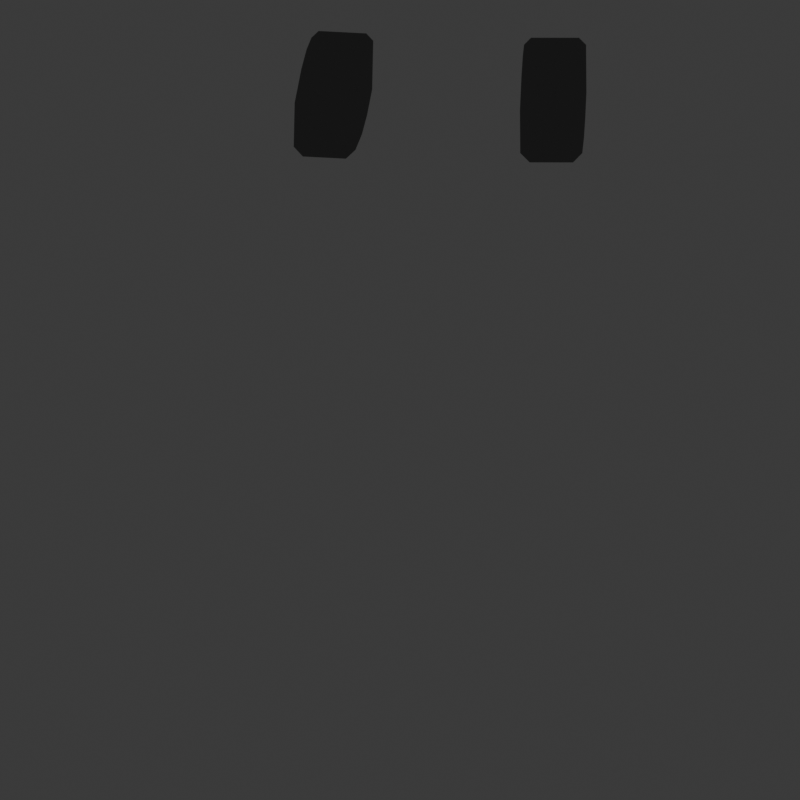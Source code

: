 # Source: slime.blend  (saved by Blender 4.2.66; exported with 4.5.12 LTS)
import bpy
from mathutils import Matrix  # noqa: F401  (used for matrix-valued properties, if any)

bpy.ops.wm.read_factory_settings(use_empty=True)
scene = bpy.context.scene
scene.name = 'Scene.002'

# ---- collections
col_test1 = bpy.data.collections.new('test1'); scene.collection.children.link(col_test1)
col_test2 = bpy.data.collections.new('test2'); scene.collection.children.link(col_test2)

# ---- images (referenced by path relative to the original .blend; pixels are not part of the script)
import os
ASSET_DIR = os.environ.get("B2B_ASSET_DIR", "")  # directory of the original .blend (textures are referenced by path, not embedded)
HERE = os.path.dirname(os.path.abspath(__file__))  # packed textures are extracted next to this script under _unpacked/

def load_image(name, relpath, width, height, colorspace="sRGB"):
    """Load a texture the original file referenced (path relative to the .blend, or extracted next to this script)."""
    p = next((c for c in (os.path.join(HERE, relpath), os.path.join(ASSET_DIR, relpath)) if relpath and os.path.exists(c)), "")
    if p:
        img = bpy.data.images.load(p, check_existing=True)
        img.name = name
    else:  # same state as the original file: an image datablock whose file is absent (Cycles renders it pink)
        img = bpy.data.images.new(name, width, height)
        img.source = "FILE"
        img.filepath = "//" + (relpath or name)
    img.colorspace_settings.name = colorspace
    return img
img_bayer_matrix_001 = load_image('Bayer Matrix.001', 'bayerMatrix.png', 1024, 1024, 'sRGB')
img_bayer_matrix = load_image('Bayer Matrix', 'bayerMatrix.png', 1024, 1024, 'sRGB')

# ---- materials (node trees are filled in below, after node groups)
mat_skin_highlights_001 = bpy.data.materials.new('Skin Highlights.001')
mat_skin_highlights_001.surface_render_method = 'BLENDED'
mat_skin_highlights_001.blend_method = 'BLEND'
mat_cloth = bpy.data.materials.new('Cloth')
mat_cloth.pass_index = 1

# ---- material node trees
mat_skin_highlights_001.use_nodes = True; mat_skin_highlights_001.node_tree.nodes.clear()
_N = mat_skin_highlights_001.node_tree.nodes; _L = mat_skin_highlights_001.node_tree.links
n0 = _N.new('ShaderNodeOutputMaterial'); n0.name = 'Material Output'; n0.location = (618, 379)
n1 = _N.new('ShaderNodeValToRGB'); n1.name = 'Color Ramp'; n1.location = (-202, 299)
n1.color_ramp.interpolation = 'CONSTANT'
while len(n1.color_ramp.elements) > 1: n1.color_ramp.elements.remove(n1.color_ramp.elements[-1])
n1.color_ramp.elements[0].position = 0.0; n1.color_ramp.elements[0].color = (0.05781, 0.05781, 0.05781, 0.7)
_e = n1.color_ramp.elements.new(0.3534); _e.color = (0.1529, 0.1529, 0.1529, 0.7)
_e = n1.color_ramp.elements.new(0.7545); _e.color = (0.402, 0.402, 0.402, 0.7)
n2 = _N.new('ShaderNodeMixRGB'); n2.name = 'Mix (Legacy)'; n2.location = (-500, 138)
n2.blend_type = 'SOFT_LIGHT'
n2.inputs[0].default_value = 0.2
n3 = _N.new('ShaderNodeShaderToRGB'); n3.name = 'Shader to RGB'; n3.location = (-750, 250)
n4 = _N.new('ShaderNodeBsdfPrincipled'); n4.name = 'Principled BSDF'; n4.location = (-1100, 500)
n5 = _N.new('ShaderNodeTexImage'); n5.name = 'Image Texture'; n5.location = (-850, -250)
n5.image = img_bayer_matrix_001
n5.interpolation = 'Closest'
n6 = _N.new('ShaderNodeMapping'); n6.name = 'Mapping'; n6.location = (-1050, -250)
n7 = _N.new('ShaderNodeCombineXYZ'); n7.name = 'Combine XYZ'; n7.location = (-1250, -305)
n8 = _N.new('ShaderNodeMath'); n8.name = 'Math'; n8.location = (-1450, -270)
n8.operation = 'MULTIPLY'
n9 = _N.new('ShaderNodeMath'); n9.name = 'Math.001'; n9.location = (-1450, -450)
n9.operation = 'MULTIPLY'
n10 = _N.new('ShaderNodeMath'); n10.name = 'Math.002'; n10.location = (-1700, -150)
n10.operation = 'DIVIDE'
n10.inputs[1].default_value = 2.0
n11 = _N.new('ShaderNodeMath'); n11.name = 'Math.003'; n11.location = (-1700, -600)
n11.operation = 'DIVIDE'
n11.inputs[1].default_value = 2.0
n12 = _N.new('ShaderNodeValue'); n12.name = 'Value'; n12.location = (-1900, -150)
n12.label = 'ResolutionX'
n12.outputs[0].default_value = 48.0
n13 = _N.new('ShaderNodeValue'); n13.name = 'Value.001'; n13.location = (-1900, -600)
n13.label = 'ResolutionY'
n13.outputs[0].default_value = 48.0
n14 = _N.new('ShaderNodeSeparateXYZ'); n14.name = 'Separate XYZ'; n14.location = (-2200, -350)
n15 = _N.new('ShaderNodeTexCoord'); n15.name = 'Texture Coordinate'; n15.location = (-2400, -350)
n16 = _N.new('ShaderNodeEmission'); n16.name = 'Emission'; n16.location = (98, 386)
n17 = _N.new('ShaderNodeMixShader'); n17.name = 'Mix Shader'; n17.location = (387, 280)
n18 = _N.new('ShaderNodeBsdfPrincipled'); n18.name = 'Principled BSDF.001'; n18.location = (84, 125)
n18.inputs[2].default_value = 0.0
n18.inputs[4].default_value = 0.0
_L.new(n2.outputs[0], n1.inputs[0])
_L.new(n3.outputs[0], n2.inputs[1])
_L.new(n4.outputs[0], n3.inputs[0])
_L.new(n5.outputs[0], n2.inputs[2])
_L.new(n6.outputs[0], n5.inputs[0])
_L.new(n7.outputs[0], n6.inputs[0])
_L.new(n8.outputs[0], n7.inputs[0])
_L.new(n9.outputs[0], n7.inputs[1])
_L.new(n10.outputs[0], n8.inputs[0])
_L.new(n11.outputs[0], n9.inputs[1])
_L.new(n12.outputs[0], n10.inputs[0])
_L.new(n13.outputs[0], n11.inputs[0])
_L.new(n14.outputs[0], n8.inputs[1])
_L.new(n14.outputs[1], n9.inputs[0])
_L.new(n15.outputs[5], n14.inputs[0])
_L.new(n1.outputs[0], n16.inputs[0])
_L.new(n16.outputs[0], n17.inputs[1])
_L.new(n17.outputs[0], n0.inputs[0])
_L.new(n18.outputs[0], n17.inputs[2])
_L.new(n1.outputs[1], n17.inputs[0])
n0.is_active_output = True
mat_cloth.use_nodes = True; mat_cloth.node_tree.nodes.clear()
_N = mat_cloth.node_tree.nodes; _L = mat_cloth.node_tree.links
n0 = _N.new('ShaderNodeOutputMaterial'); n0.name = 'Material Output'; n0.location = (300, 300)
n1 = _N.new('ShaderNodeEmission'); n1.name = 'Emission'; n1.location = (100, 300)
n2 = _N.new('ShaderNodeValToRGB'); n2.name = 'Color Ramp'; n2.location = (-277, 275)
n2.color_ramp.interpolation = 'CONSTANT'
while len(n2.color_ramp.elements) > 1: n2.color_ramp.elements.remove(n2.color_ramp.elements[-1])
n2.color_ramp.elements[0].position = 0.0; n2.color_ramp.elements[0].color = (0.01096, 0.01096, 0.01096, 1.0)
_e = n2.color_ramp.elements.new(0.5205); _e.color = (0.02029, 0.02029, 0.02029, 1.0)
_e = n2.color_ramp.elements.new(0.9784); _e.color = (0.02029, 0.02029, 0.02029, 1.0)
n3 = _N.new('ShaderNodeMixRGB'); n3.name = 'Mix (Legacy)'; n3.location = (-500, 138)
n3.blend_type = 'SOFT_LIGHT'
n3.inputs[0].default_value = 0.2
n4 = _N.new('ShaderNodeShaderToRGB'); n4.name = 'Shader to RGB'; n4.location = (-750, 250)
n5 = _N.new('ShaderNodeBsdfPrincipled'); n5.name = 'Principled BSDF'; n5.location = (-1100, 500)
n6 = _N.new('ShaderNodeTexImage'); n6.name = 'Image Texture'; n6.location = (-850, -250)
n6.image = img_bayer_matrix
n6.interpolation = 'Closest'
n7 = _N.new('ShaderNodeMapping'); n7.name = 'Mapping'; n7.location = (-1050, -250)
n8 = _N.new('ShaderNodeCombineXYZ'); n8.name = 'Combine XYZ'; n8.location = (-1250, -305)
n9 = _N.new('ShaderNodeMath'); n9.name = 'Math'; n9.location = (-1450, -270)
n9.operation = 'MULTIPLY'
n10 = _N.new('ShaderNodeMath'); n10.name = 'Math.001'; n10.location = (-1450, -450)
n10.operation = 'MULTIPLY'
n11 = _N.new('ShaderNodeMath'); n11.name = 'Math.002'; n11.location = (-1700, -150)
n11.operation = 'DIVIDE'
n11.inputs[1].default_value = 2.0
n12 = _N.new('ShaderNodeMath'); n12.name = 'Math.003'; n12.location = (-1700, -600)
n12.operation = 'DIVIDE'
n12.inputs[1].default_value = 2.0
n13 = _N.new('ShaderNodeValue'); n13.name = 'Value'; n13.location = (-1900, -150)
n13.label = 'ResolutionX'
n13.outputs[0].default_value = 0.0
n14 = _N.new('ShaderNodeValue'); n14.name = 'Value.001'; n14.location = (-1900, -600)
n14.label = 'ResolutionY'
n14.outputs[0].default_value = 0.0
n15 = _N.new('ShaderNodeSeparateXYZ'); n15.name = 'Separate XYZ'; n15.location = (-2200, -350)
n16 = _N.new('ShaderNodeTexCoord'); n16.name = 'Texture Coordinate'; n16.location = (-2400, -350)
_L.new(n1.outputs[0], n0.inputs[0])
_L.new(n2.outputs[0], n1.inputs[0])
_L.new(n3.outputs[0], n2.inputs[0])
_L.new(n4.outputs[0], n3.inputs[1])
_L.new(n5.outputs[0], n4.inputs[0])
_L.new(n6.outputs[0], n3.inputs[2])
_L.new(n7.outputs[0], n6.inputs[0])
_L.new(n8.outputs[0], n7.inputs[0])
_L.new(n9.outputs[0], n8.inputs[0])
_L.new(n10.outputs[0], n8.inputs[1])
_L.new(n11.outputs[0], n9.inputs[0])
_L.new(n12.outputs[0], n10.inputs[1])
_L.new(n13.outputs[0], n11.inputs[0])
_L.new(n14.outputs[0], n12.inputs[0])
_L.new(n15.outputs[0], n9.inputs[1])
_L.new(n15.outputs[1], n10.inputs[0])
_L.new(n16.outputs[5], n15.inputs[0])
n0.is_active_output = True

# ---- world
world_world_001 = bpy.data.worlds.new('World.001'); scene.world = world_world_001
world_world_001.use_nodes = True; world_world_001.node_tree.nodes.clear()
_N = world_world_001.node_tree.nodes; _L = world_world_001.node_tree.links
n0 = _N.new('ShaderNodeOutputWorld'); n0.name = 'World Output'; n0.location = (300, 300)
n1 = _N.new('ShaderNodeBackground'); n1.name = 'Background'; n1.location = (10, 300)
n1.inputs[0].default_value = (0.05088, 0.05088, 0.05088, 1.0)
_L.new(n1.outputs[0], n0.inputs[0])
n0.is_active_output = True
world_world_001.color = (0.05088, 0.05088, 0.05088)
world_world_001.use_sun_shadow = False
world_world_001.sun_shadow_jitter_overblur = 0.0

# ---- cameras
cam_camera_002 = bpy.data.cameras.new('Camera.002')
cam_camera_002.type = 'ORTHO'
cam_camera_002.clip_end = 100.0
cam_camera_002.ortho_scale = 3.7

# ---- lights
light_area_001 = bpy.data.lights.new('Area.001', 'AREA')
light_area_001.transmission_factor = 0.0
light_area_001.energy = 5000.0
light_area_001.shadow_soft_size = 5.644
light_area_001.shadow_maximum_resolution = 0.006
light_area_001.use_absolute_resolution = True
light_area_001.size = 7.224
light_area_001.size_y = 1.0

# ---- meshes
me_sphere_001 = bpy.data.meshes.new('Sphere.001')
me_sphere_001.from_pydata([(0.0561, 0.7243, 0.6882), (-0.03296, 0.966, 0.2236), (-0.001519, 0.9652, -0.1302), (0.00165, 0.8637, -0.193), (0.1022, 0.1794, 1.01), (0.2704, 0.424, 0.8908), (0.4064, 0.6242, 0.7096), (0.4672, 0.7592, 0.4971), (0.4887, 0.8342, 0.2553), (0.5054, 0.8593, -0.009338), (0.491, 0.8266, -0.1426), (0.4449, 0.7352, -0.2104), (0.3706, 0.5911, -0.2718), (0.2704, 0.4076, -0.3179), (0.1475, 0.2016, -0.339), (0.1965, 0.09082, 0.9989), (0.4259, 0.239, 0.8815), (0.6164, 0.3537, 0.7082), (0.751, 0.4317, 0.4983), (0.8419, 0.4763, 0.2495), (0.8772, 0.486, -0.01947), (0.8514, 0.4644, -0.1546), (0.7696, 0.4086, -0.2237), (0.6373, 0.3225, -0.2855), (0.4598, 0.2167, -0.3288), (0.246, 0.1015, -0.3454), (0.2382, -0.03435, 0.988), (0.4981, -0.007076, 0.8707), (0.7202, -0.004171, 0.7071), (0.8867, -0.006786, 0.4996), (0.9872, -0.009367, 0.2539), (1.016, -0.01146, -0.01218), (0.9798, -0.01365, -0.146), (0.8828, -0.0188, -0.2146), (0.7289, -0.02714, -0.2781), (0.5257, -0.03383, -0.3264), (0.2816, -0.03049, -0.3465), (0.2174, -0.165, 0.9796), (0.4433, -0.2627, 0.8665), (0.6365, -0.3625, 0.7071), (0.7885, -0.4454, 0.4998), (0.8757, -0.4982, 0.2559), (0.8922, -0.5156, -0.007925), (0.8564, -0.4998, -0.1407), (0.7701, -0.455, -0.2087), (0.6342, -0.383, -0.2715), (0.456, -0.2842, -0.32), (0.245, -0.1595, -0.3428), (0.1342, -0.2719, 0.9753), (0.2662, -0.472, 0.8665), (0.3724, -0.6425, 0.7072), (0.4521, -0.7689, 0.4977), (0.5003, -0.8528, 0.2488), (0.5152, -0.8888, -0.01893), (0.4985, -0.8633, -0.1519), (0.4505, -0.7811, -0.2167), (0.3724, -0.6461, -0.2718), (0.2692, -0.4656, -0.3131), (0.1465, -0.2504, -0.3358), (0.01267, -0.3236, 0.9746), (0.02925, -0.5777, 0.8666), (0.03479, -0.7988, 0.7027), (0.03625, -0.961, 0.4874), (0.03083, -1.046, 0.2403), (0.02131, -1.057, -0.01912), (0.01806, -1.016, -0.1478), (0.01911, -0.9185, -0.2113), (0.01918, -0.7581, -0.2652), (0.01586, -0.5383, -0.3027), (0.01258, -0.2807, -0.3268), (-0.1165, -0.3018, 0.9773), (-0.2111, -0.537, 0.8674), (-0.2949, -0.7678, 0.6964), (-0.3602, -0.9457, 0.4713), (-0.4121, -1.04, 0.2221), (-0.4494, -1.031, -0.02763), (-0.4441, -0.9758, -0.1494), (-0.3993, -0.876, -0.2077), (-0.3278, -0.7093, -0.2567), (-0.2353, -0.4845, -0.2924), (-0.1208, -0.243, -0.3181), (-0.2308, -0.2149, 0.9829), (-0.4261, -0.3559, 0.8697), (-0.5944, -0.4756, 0.7089), (-0.7111, -0.5591, 0.4953), (-0.7974, -0.5968, 0.2512), (-0.8415, -0.5812, -0.004674), (-0.8189, -0.5481, -0.132), (-0.7342, -0.4943, -0.1927), (-0.5999, -0.403, -0.2443), (-0.4256, -0.2779, -0.2837), (-0.2194, -0.1402, -0.3122), (-0.0268, -0.06463, 1.034), (-0.2959, -0.08715, 0.9915), (-0.5578, -0.09877, 0.8719), (-0.7707, -0.1371, 0.6965), (-0.8858, -0.1632, 0.4701), (-0.9469, -0.1274, 0.2214), (-0.9864, -0.04316, -0.0259), (-0.9609, -0.002708, -0.1459), (-0.8641, 0.01382, -0.2028), (-0.7078, 0.0254, -0.2495), (-0.5015, 0.02232, -0.2837), (-0.2566, -0.0002565, -0.311), (-0.2812, 0.04525, 1.004), (-0.5205, 0.167, 0.881), (-0.7205, 0.2468, 0.6855), (-0.8409, 0.306, 0.453), (-0.87, 0.4048, 0.2092), (-0.8654, 0.4983, -0.02862), (-0.837, 0.5101, -0.1464), (-0.7526, 0.4713, -0.2033), (-0.6165, 0.3957, -0.2499), (-0.4368, 0.2813, -0.284), (-0.2211, 0.13, -0.3141), (-0.1798, 0.1513, 1.016), (-0.2971, 0.3833, 0.8899), (-0.4571, 0.5952, 0.6397), (-0.6132, 0.7339, 0.3853), (-0.6638, 0.8216, 0.1577), (-0.5975, 0.8602, -0.04891), (-0.5336, 0.8367, -0.1534), (-0.4635, 0.7556, -0.2045), (-0.3632, 0.6223, -0.2467), (-0.2485, 0.4377, -0.2869), (-0.1223, 0.2161, -0.3202), (-0.03216, 0.2028, 1.018), (0.02439, 0.4852, 0.8956), (0.008109, 0.8832, 0.4489), (-0.01309, 0.9977, -0.006623), (0.005399, 0.7004, -0.2515), (0.01008, 0.4874, -0.2999), (0.01255, 0.2432, -0.3295), (0.01204, -0.01616, -0.3368)], [], [(0, 127, 5, 6), (131, 130, 12, 13), (2, 129, 9, 10), (128, 0, 6, 7), (132, 131, 13, 14), (126, 92, 4), (3, 2, 10, 11), (1, 128, 7, 8), (133, 132, 14), (127, 126, 4, 5), (130, 3, 11, 12), (129, 1, 8, 9), (4, 92, 15), (11, 10, 21, 22), (8, 7, 18, 19), (133, 14, 25), (5, 4, 15, 16), (12, 11, 22, 23), (9, 8, 19, 20), (6, 5, 16, 17), (13, 12, 23, 24), (10, 9, 20, 21), (7, 6, 17, 18), (14, 13, 24, 25), (24, 23, 34, 35), (21, 20, 31, 32), (18, 17, 28, 29), (25, 24, 35, 36), (15, 92, 26), (22, 21, 32, 33), (19, 18, 29, 30), (133, 25, 36), (16, 15, 26, 27), (23, 22, 33, 34), (20, 19, 30, 31), (17, 16, 27, 28), (27, 26, 37, 38), (34, 33, 44, 45), (31, 30, 41, 42), (28, 27, 38, 39), (35, 34, 45, 46), (32, 31, 42, 43), (29, 28, 39, 40), (36, 35, 46, 47), (26, 92, 37), (33, 32, 43, 44), (30, 29, 40, 41), (133, 36, 47), (47, 46, 57, 58), (37, 92, 48), (44, 43, 54, 55), (41, 40, 51, 52), (133, 47, 58), (38, 37, 48, 49), (45, 44, 55, 56), (42, 41, 52, 53), (39, 38, 49, 50), (46, 45, 56, 57), (43, 42, 53, 54), (40, 39, 50, 51), (50, 49, 60, 61), (57, 56, 67, 68), (54, 53, 64, 65), (51, 50, 61, 62), (58, 57, 68, 69), (48, 92, 59), (55, 54, 65, 66), (52, 51, 62, 63), (133, 58, 69), (49, 48, 59, 60), (56, 55, 66, 67), (53, 52, 63, 64), (133, 69, 80), (60, 59, 70, 71), (67, 66, 77, 78), (64, 63, 74, 75), (61, 60, 71, 72), (68, 67, 78, 79), (65, 64, 75, 76), (62, 61, 72, 73), (69, 68, 79, 80), (59, 92, 70), (66, 65, 76, 77), (63, 62, 73, 74), (73, 72, 83, 84), (80, 79, 90, 91), (70, 92, 81), (77, 76, 87, 88), (74, 73, 84, 85), (133, 80, 91), (71, 70, 81, 82), (78, 77, 88, 89), (75, 74, 85, 86), (72, 71, 82, 83), (79, 78, 89, 90), (76, 75, 86, 87), (83, 82, 94, 95), (90, 89, 101, 102), (87, 86, 98, 99), (84, 83, 95, 96), (91, 90, 102, 103), (81, 92, 93), (88, 87, 99, 100), (85, 84, 96, 97), (133, 91, 103), (82, 81, 93, 94), (89, 88, 100, 101), (86, 85, 97, 98), (97, 96, 107, 108), (133, 103, 114), (94, 93, 104, 105), (101, 100, 111, 112), (98, 97, 108, 109), (95, 94, 105, 106), (102, 101, 112, 113), (99, 98, 109, 110), (96, 95, 106, 107), (103, 102, 113, 114), (93, 92, 104), (100, 99, 110, 111), (107, 106, 117, 118), (114, 113, 124, 125), (104, 92, 115), (111, 110, 121, 122), (108, 107, 118, 119), (133, 114, 125), (105, 104, 115, 116), (112, 111, 122, 123), (109, 108, 119, 120), (106, 105, 116, 117), (113, 112, 123, 124), (110, 109, 120, 121), (120, 119, 1, 129), (117, 116, 127, 0), (124, 123, 130, 131), (121, 120, 129, 2), (118, 117, 0, 128), (125, 124, 131, 132), (115, 92, 126), (122, 121, 2, 3), (119, 118, 128, 1), (133, 125, 132), (116, 115, 126, 127), (123, 122, 3, 130)])
_uv = me_sphere_001.uv_layers.new(name='UVMap')
_uv.uv.foreach_set('vector', [0.75, 0.75, 0.75, 0.8333, 0.6667, 0.8333, 0.6667, 0.75, 0.75, 0.1667, 0.75, 0.25, 0.6667, 0.25, 0.6667, 0.1667, 0.75, 0.4167, 0.75, 0.5, 0.6667, 0.5, 0.6667, 0.4167, 0.75, 0.6667, 0.75, 0.75, 0.6667, 0.75, 0.6667, 0.6667, 0.75, 0.08333, 0.75, 0.1667, 0.6667, 0.1667, 0.6667, 0.08333, 0.75, 0.9167, 0.7083, 1.0, 0.6667, 0.9167, 0.75, 0.3333, 0.75, 0.4167, 0.6667, 0.4167, 0.6667, 0.3333, 0.75, 0.5833, 0.75, 0.6667, 0.6667, 0.6667, 0.6667, 0.5833, 0.7083, 5.96e-08, 0.75, 0.08333, 0.6667, 0.08333, 0.75, 0.8333, 0.75, 0.9167, 0.6667, 0.9167, 0.6667, 0.8333, 0.75, 0.25, 0.75, 0.3333, 0.6667, 0.3333, 0.6667, 0.25, 0.75, 0.5, 0.75, 0.5833, 0.6667, 0.5833, 0.6667, 0.5, 0.6667, 0.9167, 0.625, 1.0, 0.5833, 0.9167, 0.6667, 0.3333, 0.6667, 0.4167, 0.5833, 0.4167, 0.5833, 0.3333, 0.6667, 0.5833, 0.6667, 0.6667, 0.5833, 0.6667, 0.5833, 0.5833, 0.625, 5.96e-08, 0.6667, 0.08333, 0.5833, 0.08333, 0.6667, 0.8333, 0.6667, 0.9167, 0.5833, 0.9167, 0.5833, 0.8333, 0.6667, 0.25, 0.6667, 0.3333, 0.5833, 0.3333, 0.5833, 0.25, 0.6667, 0.5, 0.6667, 0.5833, 0.5833, 0.5833, 0.5833, 0.5, 0.6667, 0.75, 0.6667, 0.8333, 0.5833, 0.8333, 0.5833, 0.75, 0.6667, 0.1667, 0.6667, 0.25, 0.5833, 0.25, 0.5833, 0.1667, 0.6667, 0.4167, 0.6667, 0.5, 0.5833, 0.5, 0.5833, 0.4167, 0.6667, 0.6667, 0.6667, 0.75, 0.5833, 0.75, 0.5833, 0.6667, 0.6667, 0.08333, 0.6667, 0.1667, 0.5833, 0.1667, 0.5833, 0.08333, 0.5833, 0.1667, 0.5833, 0.25, 0.5, 0.25, 0.5, 0.1667, 0.5833, 0.4167, 0.5833, 0.5, 0.5, 0.5, 0.5, 0.4167, 0.5833, 0.6667, 0.5833, 0.75, 0.5, 0.75, 0.5, 0.6667, 0.5833, 0.08333, 0.5833, 0.1667, 0.5, 0.1667, 0.5, 0.08333, 0.5833, 0.9167, 0.5417, 1.0, 0.5, 0.9167, 0.5833, 0.3333, 0.5833, 0.4167, 0.5, 0.4167, 0.5, 0.3333, 0.5833, 0.5833, 0.5833, 0.6667, 0.5, 0.6667, 0.5, 0.5833, 0.5417, 5.96e-08, 0.5833, 0.08333, 0.5, 0.08333, 0.5833, 0.8333, 0.5833, 0.9167, 0.5, 0.9167, 0.5, 0.8333, 0.5833, 0.25, 0.5833, 0.3333, 0.5, 0.3333, 0.5, 0.25, 0.5833, 0.5, 0.5833, 0.5833, 0.5, 0.5833, 0.5, 0.5, 0.5833, 0.75, 0.5833, 0.8333, 0.5, 0.8333, 0.5, 0.75, 0.5, 0.8333, 0.5, 0.9167, 0.4167, 0.9167, 0.4167, 0.8333, 0.5, 0.25, 0.5, 0.3333, 0.4167, 0.3333, 0.4167, 0.25, 0.5, 0.5, 0.5, 0.5833, 0.4167, 0.5833, 0.4167, 0.5, 0.5, 0.75, 0.5, 0.8333, 0.4167, 0.8333, 0.4167, 0.75, 0.5, 0.1667, 0.5, 0.25, 0.4167, 0.25, 0.4167, 0.1667, 0.5, 0.4167, 0.5, 0.5, 0.4167, 0.5, 0.4167, 0.4167, 0.5, 0.6667, 0.5, 0.75, 0.4167, 0.75, 0.4167, 0.6667, 0.5, 0.08333, 0.5, 0.1667, 0.4167, 0.1667, 0.4167, 0.08333, 0.5, 0.9167, 0.4583, 1.0, 0.4167, 0.9167, 0.5, 0.3333, 0.5, 0.4167, 0.4167, 0.4167, 0.4167, 0.3333, 0.5, 0.5833, 0.5, 0.6667, 0.4167, 0.6667, 0.4167, 0.5833, 0.4583, 5.96e-08, 0.5, 0.08333, 0.4167, 0.08333, 0.4167, 0.08333, 0.4167, 0.1667, 0.3333, 0.1667, 0.3333, 0.08333, 0.4167, 0.9167, 0.375, 1.0, 0.3333, 0.9167, 0.4167, 0.3333, 0.4167, 0.4167, 0.3333, 0.4167, 0.3333, 0.3333, 0.4167, 0.5833, 0.4167, 0.6667, 0.3333, 0.6667, 0.3333, 0.5833, 0.375, 5.96e-08, 0.4167, 0.08333, 0.3333, 0.08333, 0.4167, 0.8333, 0.4167, 0.9167, 0.3333, 0.9167, 0.3333, 0.8333, 0.4167, 0.25, 0.4167, 0.3333, 0.3333, 0.3333, 0.3333, 0.25, 0.4167, 0.5, 0.4167, 0.5833, 0.3333, 0.5833, 0.3333, 0.5, 0.4167, 0.75, 0.4167, 0.8333, 0.3333, 0.8333, 0.3333, 0.75, 0.4167, 0.1667, 0.4167, 0.25, 0.3333, 0.25, 0.3333, 0.1667, 0.4167, 0.4167, 0.4167, 0.5, 0.3333, 0.5, 0.3333, 0.4167, 0.4167, 0.6667, 0.4167, 0.75, 0.3333, 0.75, 0.3333, 0.6667, 0.3333, 0.75, 0.3333, 0.8333, 0.25, 0.8333, 0.25, 0.75, 0.3333, 0.1667, 0.3333, 0.25, 0.25, 0.25, 0.25, 0.1667, 0.3333, 0.4167, 0.3333, 0.5, 0.25, 0.5, 0.25, 0.4167, 0.3333, 0.6667, 0.3333, 0.75, 0.25, 0.75, 0.25, 0.6667, 0.3333, 0.08333, 0.3333, 0.1667, 0.25, 0.1667, 0.25, 0.08333, 0.3333, 0.9167, 0.2917, 1.0, 0.25, 0.9167, 0.3333, 0.3333, 0.3333, 0.4167, 0.25, 0.4167, 0.25, 0.3333, 0.3333, 0.5833, 0.3333, 0.6667, 0.25, 0.6667, 0.25, 0.5833, 0.2917, 5.96e-08, 0.3333, 0.08333, 0.25, 0.08333, 0.3333, 0.8333, 0.3333, 0.9167, 0.25, 0.9167, 0.25, 0.8333, 0.3333, 0.25, 0.3333, 0.3333, 0.25, 0.3333, 0.25, 0.25, 0.3333, 0.5, 0.3333, 0.5833, 0.25, 0.5833, 0.25, 0.5, 0.2083, 5.96e-08, 0.25, 0.08333, 0.1667, 0.08333, 0.25, 0.8333, 0.25, 0.9167, 0.1667, 0.9167, 0.1667, 0.8333, 0.25, 0.25, 0.25, 0.3333, 0.1667, 0.3333, 0.1667, 0.25, 0.25, 0.5, 0.25, 0.5833, 0.1667, 0.5833, 0.1667, 0.5, 0.25, 0.75, 0.25, 0.8333, 0.1667, 0.8333, 0.1667, 0.75, 0.25, 0.1667, 0.25, 0.25, 0.1667, 0.25, 0.1667, 0.1667, 0.25, 0.4167, 0.25, 0.5, 0.1667, 0.5, 0.1667, 0.4167, 0.25, 0.6667, 0.25, 0.75, 0.1667, 0.75, 0.1667, 0.6667, 0.25, 0.08333, 0.25, 0.1667, 0.1667, 0.1667, 0.1667, 0.08333, 0.25, 0.9167, 0.2083, 1.0, 0.1667, 0.9167, 0.25, 0.3333, 0.25, 0.4167, 0.1667, 0.4167, 0.1667, 0.3333, 0.25, 0.5833, 0.25, 0.6667, 0.1667, 0.6667, 0.1667, 0.5833, 0.1667, 0.6667, 0.1667, 0.75, 0.08333, 0.75, 0.08333, 0.6667, 0.1667, 0.08333, 0.1667, 0.1667, 0.08333, 0.1667, 0.08333, 0.08333, 0.1667, 0.9167, 0.125, 1.0, 0.08333, 0.9167, 0.1667, 0.3333, 0.1667, 0.4167, 0.08333, 0.4167, 0.08333, 0.3333, 0.1667, 0.5833, 0.1667, 0.6667, 0.08333, 0.6667, 0.08333, 0.5833, 0.125, 5.96e-08, 0.1667, 0.08333, 0.08333, 0.08333, 0.1667, 0.8333, 0.1667, 0.9167, 0.08333, 0.9167, 0.08333, 0.8333, 0.1667, 0.25, 0.1667, 0.3333, 0.08333, 0.3333, 0.08333, 0.25, 0.1667, 0.5, 0.1667, 0.5833, 0.08333, 0.5833, 0.08333, 0.5, 0.1667, 0.75, 0.1667, 0.8333, 0.08333, 0.8333, 0.08333, 0.75, 0.1667, 0.1667, 0.1667, 0.25, 0.08333, 0.25, 0.08333, 0.1667, 0.1667, 0.4167, 0.1667, 0.5, 0.08333, 0.5, 0.08333, 0.4167, 0.08333, 0.75, 0.08333, 0.8333, 0.0, 0.8333, 0.0, 0.75, 0.08333, 0.1667, 0.08333, 0.25, 0.0, 0.25, 0.0, 0.1667, 0.08333, 0.4167, 0.08333, 0.5, 0.0, 0.5, 0.0, 0.4167, 0.08333, 0.6667, 0.08333, 0.75, 0.0, 0.75, 0.0, 0.6667, 0.08333, 0.08333, 0.08333, 0.1667, 0.0, 0.1667, 0.0, 0.08333, 0.08333, 0.9167, 0.04167, 1.0, 0.0, 0.9167, 0.08333, 0.3333, 0.08333, 0.4167, 0.0, 0.4167, 0.0, 0.3333, 0.08333, 0.5833, 0.08333, 0.6667, 0.0, 0.6667, 0.0, 0.5833, 0.04167, 5.96e-08, 0.08333, 0.08333, 0.0, 0.08333, 0.08333, 0.8333, 0.08333, 0.9167, 0.0, 0.9167, 0.0, 0.8333, 0.08333, 0.25, 0.08333, 0.3333, 0.0, 0.3333, 0.0, 0.25, 0.08333, 0.5, 0.08333, 0.5833, 0.0, 0.5833, 0.0, 0.5, 1.0, 0.5833, 1.0, 0.6667, 0.9167, 0.6667, 0.9167, 0.5833, 0.9583, 5.96e-08, 1.0, 0.08333, 0.9167, 0.08333, 1.0, 0.8333, 1.0, 0.9167, 0.9167, 0.9167, 0.9167, 0.8333, 1.0, 0.25, 1.0, 0.3333, 0.9167, 0.3333, 0.9167, 0.25, 1.0, 0.5, 1.0, 0.5833, 0.9167, 0.5833, 0.9167, 0.5, 1.0, 0.75, 1.0, 0.8333, 0.9167, 0.8333, 0.9167, 0.75, 1.0, 0.1667, 1.0, 0.25, 0.9167, 0.25, 0.9167, 0.1667, 1.0, 0.4167, 1.0, 0.5, 0.9167, 0.5, 0.9167, 0.4167, 1.0, 0.6667, 1.0, 0.75, 0.9167, 0.75, 0.9167, 0.6667, 1.0, 0.08333, 1.0, 0.1667, 0.9167, 0.1667, 0.9167, 0.08333, 1.0, 0.9167, 0.9583, 1.0, 0.9167, 0.9167, 1.0, 0.3333, 1.0, 0.4167, 0.9167, 0.4167, 0.9167, 0.3333, 0.9167, 0.6667, 0.9167, 0.75, 0.8333, 0.75, 0.8333, 0.6667, 0.9167, 0.08333, 0.9167, 0.1667, 0.8333, 0.1667, 0.8333, 0.08333, 0.9167, 0.9167, 0.875, 1.0, 0.8333, 0.9167, 0.9167, 0.3333, 0.9167, 0.4167, 0.8333, 0.4167, 0.8333, 0.3333, 0.9167, 0.5833, 0.9167, 0.6667, 0.8333, 0.6667, 0.8333, 0.5833, 0.875, 5.96e-08, 0.9167, 0.08333, 0.8333, 0.08333, 0.9167, 0.8333, 0.9167, 0.9167, 0.8333, 0.9167, 0.8333, 0.8333, 0.9167, 0.25, 0.9167, 0.3333, 0.8333, 0.3333, 0.8333, 0.25, 0.9167, 0.5, 0.9167, 0.5833, 0.8333, 0.5833, 0.8333, 0.5, 0.9167, 0.75, 0.9167, 0.8333, 0.8333, 0.8333, 0.8333, 0.75, 0.9167, 0.1667, 0.9167, 0.25, 0.8333, 0.25, 0.8333, 0.1667, 0.9167, 0.4167, 0.9167, 0.5, 0.8333, 0.5, 0.8333, 0.4167, 0.8333, 0.5, 0.8333, 0.5833, 0.75, 0.5833, 0.75, 0.5, 0.8333, 0.75, 0.8333, 0.8333, 0.75, 0.8333, 0.75, 0.75, 0.8333, 0.1667, 0.8333, 0.25, 0.75, 0.25, 0.75, 0.1667, 0.8333, 0.4167, 0.8333, 0.5, 0.75, 0.5, 0.75, 0.4167, 0.8333, 0.6667, 0.8333, 0.75, 0.75, 0.75, 0.75, 0.6667, 0.8333, 0.08333, 0.8333, 0.1667, 0.75, 0.1667, 0.75, 0.08333, 0.8333, 0.9167, 0.7917, 1.0, 0.75, 0.9167, 0.8333, 0.3333, 0.8333, 0.4167, 0.75, 0.4167, 0.75, 0.3333, 0.8333, 0.5833, 0.8333, 0.6667, 0.75, 0.6667, 0.75, 0.5833, 0.7917, 5.96e-08, 0.8333, 0.08333, 0.75, 0.08333, 0.8333, 0.8333, 0.8333, 0.9167, 0.75, 0.9167, 0.75, 0.8333, 0.8333, 0.25, 0.8333, 0.3333, 0.75, 0.3333, 0.75, 0.25])
me_sphere_001.materials.append(mat_skin_highlights_001)
me_sphere_001.update()
me_cube_005 = bpy.data.meshes.new('Cube.005')
me_cube_005.from_pydata([(-5.221, -2.597, 1.028), (-5.816, -2.002, 1.028), (-5.816, -2.597, 0.4324), (-5.221, 2.597, 1.028), (-5.816, 2.597, 0.4324), (-5.816, 2.002, 1.028), (-1.176, -2.597, 1.028), (-0.581, -2.597, 0.4324), (-0.581, -2.002, 1.028), (-0.581, 2.002, 1.028), (-0.581, 2.597, 0.4324), (-1.176, 2.597, 1.028), (-5.816, -1.807, -0.9724), (-5.026, -2.597, -0.9724), (-5.816, -2.597, -0.1823), (-5.816, 2.597, -0.1823), (-5.026, 2.597, -0.9724), (-5.816, 1.807, -0.9724), (-0.581, -2.597, -0.1823), (-1.371, -2.597, -0.9724), (-0.581, -1.807, -0.9724), (-0.581, 2.597, -0.1823), (-0.581, 1.807, -0.9724), (-1.371, 2.597, -0.9724), (16.92, -2.406, 1.128), (17.5, -1.796, 1.134), (17.83, -2.387, 0.54), (16.77, 2.879, 1.128), (17.68, 2.899, 0.5393), (17.38, 2.3, 1.133), (12.89, -2.51, 1.092), (12.61, -2.521, 0.4924), (12.28, -1.93, 1.086), (12.16, 2.166, 1.086), (12.46, 2.765, 0.4917), (12.74, 2.776, 1.091), (18.56, -1.588, -0.8615), (17.79, -2.398, -0.8685), (18.16, -2.383, -0.07314), (18.01, 2.903, -0.07384), (17.64, 2.888, -0.8692), (18.45, 2.118, -0.862), (12.94, -2.517, -0.1207), (14.15, -2.491, -0.9018), (13.34, -1.722, -0.909), (12.79, 2.769, -0.1214), (13.23, 1.984, -0.9095), (13.99, 2.794, -0.9025)], [], [(9, 11, 3, 5, 1, 0, 6, 8), (16, 15, 4, 3, 11, 10, 21, 23), (19, 18, 7, 6, 0, 2, 14, 13), (22, 21, 10, 9, 8, 7, 18, 20), (0, 1, 2), (3, 4, 5), (6, 7, 8), (9, 10, 11), (12, 14, 2, 1, 5, 4, 15, 17), (12, 13, 14), (15, 16, 17), (18, 19, 20), (21, 22, 23), (17, 16, 23, 22, 20, 19, 13, 12), (33, 32, 30, 24, 25, 29, 27, 35), (40, 47, 45, 34, 35, 27, 28, 39), (43, 37, 38, 26, 24, 30, 31, 42), (46, 44, 42, 31, 32, 33, 34, 45), (24, 26, 25), (27, 29, 28), (30, 32, 31), (33, 35, 34), (36, 41, 39, 28, 29, 25, 26, 38), (36, 38, 37), (39, 41, 40), (42, 44, 43), (45, 47, 46), (41, 36, 37, 43, 44, 46, 47, 40)])
_uv = me_cube_005.uv_layers.new(name='UVMap')
_uv.uv.foreach_set('vector', [0.625, 0.5281, 0.6534, 0.5, 0.8466, 0.5, 0.875, 0.5281, 0.875, 0.7219, 0.8466, 0.75, 0.6534, 0.75, 0.625, 0.7219, 0.375, 0.2877, 0.4738, 0.25, 0.5506, 0.25, 0.625, 0.2784, 0.625, 0.4716, 0.5506, 0.5, 0.4738, 0.5, 0.375, 0.4623, 0.375, 0.7877, 0.4738, 0.75, 0.5506, 0.75, 0.625, 0.7784, 0.625, 0.9716, 0.5506, 1.0, 0.4738, 1.0, 0.375, 0.9623, 0.375, 0.5374, 0.4738, 0.5, 0.5506, 0.5, 0.625, 0.5281, 0.625, 0.7219, 0.5506, 0.75, 0.4738, 0.75, 0.375, 0.7126, 0.625, 0.9716, 0.875, 0.7219, 0.5506, 0.0, 0.8466, 0.5, 0.5506, 0.25, 0.625, 0.2219, 0.6534, 0.75, 0.5506, 0.75, 0.625, 0.7219, 0.625, 0.5281, 0.5506, 0.5, 0.625, 0.4716, 0.375, 0.03736, 0.4738, 0.0, 0.5506, 0.0, 0.625, 0.02814, 0.625, 0.2219, 0.5506, 0.25, 0.4738, 0.25, 0.375, 0.2126, 0.375, 0.03736, 0.1627, 0.75, 0.4738, 1.0, 0.4738, 0.25, 0.375, 0.2877, 0.125, 0.5374, 0.4738, 0.75, 0.375, 0.7877, 0.375, 0.7126, 0.4738, 0.5, 0.375, 0.5374, 0.3373, 0.5, 0.125, 0.5374, 0.1627, 0.5, 0.3373, 0.5, 0.375, 0.5374, 0.375, 0.7126, 0.3373, 0.75, 0.1627, 0.75, 0.125, 0.7126, 0.625, 0.5281, 0.625, 0.7219, 0.6534, 0.75, 0.8466, 0.75, 0.875, 0.7219, 0.875, 0.5281, 0.8466, 0.5, 0.6534, 0.5, 0.375, 0.2877, 0.375, 0.4623, 0.4738, 0.5, 0.5506, 0.5, 0.625, 0.4716, 0.625, 0.2784, 0.5506, 0.25, 0.4738, 0.25, 0.375, 0.7877, 0.375, 0.9623, 0.4738, 1.0, 0.5506, 1.0, 0.625, 0.9716, 0.625, 0.7784, 0.5506, 0.75, 0.4738, 0.75, 0.375, 0.5374, 0.375, 0.7126, 0.4738, 0.75, 0.5506, 0.75, 0.625, 0.7219, 0.625, 0.5281, 0.5506, 0.5, 0.4738, 0.5, 0.625, 0.9716, 0.5506, 0.0, 0.875, 0.7219, 0.8466, 0.5, 0.625, 0.2219, 0.5506, 0.25, 0.6534, 0.75, 0.625, 0.7219, 0.5506, 0.75, 0.625, 0.5281, 0.625, 0.4716, 0.5506, 0.5, 0.375, 0.03736, 0.375, 0.2126, 0.4738, 0.25, 0.5506, 0.25, 0.625, 0.2219, 0.625, 0.02814, 0.5506, 0.0, 0.4738, 0.0, 0.375, 0.03736, 0.4738, 1.0, 0.1627, 0.75, 0.4738, 0.25, 0.125, 0.5374, 0.375, 0.2877, 0.4738, 0.75, 0.375, 0.7126, 0.375, 0.7877, 0.4738, 0.5, 0.3373, 0.5, 0.375, 0.5374, 0.125, 0.5374, 0.125, 0.7126, 0.1627, 0.75, 0.3373, 0.75, 0.375, 0.7126, 0.375, 0.5374, 0.3373, 0.5, 0.1627, 0.5])
me_cube_005.materials.append(mat_cloth)
me_cube_005.use_mirror_y = True
me_cube_005.update()
arm_armature = bpy.data.armatures.new('Armature')  # bones are not reproduced

# ---- objects
ob_area_001 = bpy.data.objects.new('Area.001', light_area_001)
ob_camera_001 = bpy.data.objects.new('Camera.001', cam_camera_002)
ob_sphere = bpy.data.objects.new('Sphere', me_sphere_001)
ob_armature = bpy.data.objects.new('Armature', arm_armature)
ob_cube_005 = bpy.data.objects.new('Cube.005', me_cube_005)

# ---- transforms, parenting, visibility, modifiers, constraints
ob_area_001.location = (9.726, -9.987, 11.05)
ob_area_001.rotation_euler = (0.9673, 5.431e-17, 0.7894)
ob_camera_001.location = (-0.2879, -10.35, 12.54)
ob_camera_001.rotation_euler = (0.6981, 0.0, 37.7)
ob_camera_001.lock_rotations_4d = False
ob_camera_001.empty_display_type = 'ARROWS'
ob_camera_001.color = (0.0, 0.0, 0.0, 0.0)
ob_camera_001.display_type = 'WIRE'
ob_camera_001.lineart.crease_threshold = 0.0
ob_sphere.parent = ob_armature
ob_sphere.matrix_parent_inverse = Matrix(((1.0, -0.0, 0.0, 0.2968), (-0.0, 1.0, -0.0, -0.007489), (0.0, -0.0, 1.0, 0.3766), (-0.0, 0.0, -0.0, 1.0)))
ob_sphere.location = (-0.2968, 0.08196, 0.04539)
ob_sphere.scale = (1.709, 1.709, 1.709)
_vg = ob_sphere.vertex_groups.new(name='Bone')
for _i, _w in zip([0, 1, 2, 3, 4, 5, 6, 7, 8, 9, 10, 11, 12, 13, 14, 15, 16, 17, 18, 19, 20, 21, 22, 23, 24, 25, 26, 27, 28, 29, 30, 31, 32, 33, 34, 35, 36, 37, 38, 39, 40, 41, 42, 43, 44, 45, 46, 47, 48, 49, 50, 51, 52, 53, 54, 55, 56, 57, 58, 59, 60, 61, 62, 63, 64, 65, 66, 67, 68, 69, 70, 71, 72, 73, 74, 75, 76, 77, 78, 79, 80, 81, 82, 83, 84, 85, 86, 87, 88, 89, 90, 91, 92, 93, 94, 95, 96, 97, 98, 99, 100, 101, 102, 103, 104, 105, 106, 107, 108, 109, 110, 111, 112, 113, 114, 115, 116, 117, 118, 119, 120, 121, 122, 123, 124, 125, 126, 127, 128, 129, 130, 131, 132, 133], [0.6082, 0.7303, 0.637, 0.6173, 0.08027, 0.2843, 0.588, 0.7084, 0.7383, 0.6984, 0.6452, 0.626, 0.642, 0.7748, 0.8989, 0.07927, 0.2568, 0.4715, 0.6814, 0.7489, 0.7398, 0.711, 0.6727, 0.6697, 0.7841, 0.9002, 0.08357, 0.2818, 0.5874, 0.723, 0.7699, 0.7575, 0.727, 0.6869, 0.6801, 0.7892, 0.9018, 0.09004, 0.2832, 0.5837, 0.7225, 0.7694, 0.7574, 0.7273, 0.687, 0.6799, 0.7902, 0.9045, 0.09442, 0.2576, 0.4513, 0.6722, 0.7459, 0.7386, 0.7095, 0.6722, 0.6693, 0.7872, 0.9089, 0.1012, 0.2887, 0.5722, 0.6969, 0.7288, 0.6918, 0.6394, 0.6221, 0.6382, 0.7758, 0.9127, 0.09731, 0.2758, 0.5656, 0.692, 0.7135, 0.6721, 0.6243, 0.6065, 0.6195, 0.7679, 0.9139, 0.08781, 0.2216, 0.3953, 0.6152, 0.6854, 0.6629, 0.6176, 0.6047, 0.6264, 0.7724, 0.9119, 0.002508, 0.08685, 0.22, 0.3862, 0.6122, 0.697, 0.7012, 0.68, 0.6479, 0.6497, 0.7721, 0.9042, 0.08501, 0.2237, 0.4017, 0.6274, 0.6987, 0.6772, 0.6368, 0.6214, 0.6343, 0.7565, 0.8967, 0.07791, 0.2415, 0.6007, 0.707, 0.7141, 0.6801, 0.6386, 0.6197, 0.6303, 0.7608, 0.8965, 0.07674, 0.2694, 0.7172, 0.6871, 0.6319, 0.7676, 0.8978, 0.982]): _vg.add([_i], _w, 'REPLACE')
_vg = ob_sphere.vertex_groups.new(name='Bone.001')
for _i, _w in zip([0, 1, 2, 3, 4, 5, 6, 7, 8, 9, 10, 11, 12, 13, 14, 15, 16, 17, 18, 19, 20, 21, 22, 23, 24, 25, 26, 27, 28, 29, 30, 31, 32, 33, 34, 35, 36, 37, 38, 39, 40, 41, 42, 43, 44, 45, 46, 47, 48, 49, 50, 51, 52, 53, 54, 55, 56, 57, 58, 59, 60, 61, 62, 63, 64, 65, 66, 67, 68, 69, 70, 71, 72, 73, 74, 75, 76, 77, 78, 79, 80, 81, 82, 83, 84, 85, 86, 87, 88, 89, 90, 91, 92, 93, 94, 95, 96, 97, 98, 99, 100, 101, 102, 103, 104, 105, 106, 107, 108, 109, 110, 111, 112, 113, 114, 115, 116, 117, 118, 119, 120, 121, 122, 123, 124, 125, 126, 127, 128, 129, 130, 131, 132], [0.3918, 0.2697, 0.363, 0.3827, 0.9197, 0.7157, 0.412, 0.2916, 0.2617, 0.3016, 0.3548, 0.374, 0.358, 0.2252, 0.1011, 0.9207, 0.7432, 0.5285, 0.3186, 0.2511, 0.2602, 0.289, 0.3273, 0.3303, 0.2159, 0.09985, 0.9164, 0.7182, 0.4126, 0.277, 0.2301, 0.2425, 0.273, 0.3131, 0.3199, 0.2108, 0.09824, 0.91, 0.7168, 0.4163, 0.2775, 0.2306, 0.2426, 0.2727, 0.313, 0.3201, 0.2098, 0.0955, 0.9056, 0.7424, 0.5487, 0.3278, 0.2541, 0.2614, 0.2905, 0.3278, 0.3307, 0.2128, 0.09111, 0.8988, 0.7113, 0.4278, 0.3031, 0.2712, 0.3082, 0.3606, 0.3779, 0.3618, 0.2242, 0.0873, 0.9027, 0.7242, 0.4344, 0.308, 0.2865, 0.3279, 0.3757, 0.3935, 0.3805, 0.2321, 0.08613, 0.9122, 0.7784, 0.6047, 0.3848, 0.3146, 0.3371, 0.3824, 0.3953, 0.3736, 0.2276, 0.08809, 0.9737, 0.9132, 0.78, 0.6138, 0.3878, 0.303, 0.2988, 0.32, 0.3521, 0.3503, 0.2279, 0.09577, 0.915, 0.7763, 0.5983, 0.3726, 0.3013, 0.3228, 0.3632, 0.3786, 0.3657, 0.2435, 0.1033, 0.9221, 0.7585, 0.3993, 0.293, 0.2859, 0.3199, 0.3614, 0.3803, 0.3697, 0.2392, 0.1035, 0.9233, 0.7306, 0.2828, 0.3129, 0.3681, 0.2324, 0.1022]): _vg.add([_i], _w, 'REPLACE')
_m = ob_sphere.modifiers.new('Armature', 'ARMATURE')
_m.object = ob_armature
ob_armature.location = (-0.2968, 0.007489, -0.3766)
ob_armature.show_in_front = True
_c = ob_armature.constraints.new('CHILD_OF'); _c.name = 'Child Of'
ob_cube_005.location = (0.2349, 1.038, 1.12)
ob_cube_005.rotation_euler = (2.087, 0.01763, -3.157)
ob_cube_005.scale = (0.05481, 0.0584, 0.419)
ob_cube_005.show_in_front = True
ob_cube_005.use_mesh_mirror_y = True
_c = ob_cube_005.constraints.new('CHILD_OF'); _c.name = 'Child Of'
_c.target = ob_armature
_c.subtarget = 'Bone'
_c.use_scale_x = False
_c.use_scale_y = False
_c.use_scale_z = False
_c.set_inverse_pending = False
_c.inverse_matrix = ((1.0, -0.0, 0.0, 0.2214), (-0.0, 1.0, -0.0, 0.126), (-0.0, 0.0, 1.0, -0.3508), (-0.0, 0.0, -0.0, 1.0))

# ---- collection membership
scene.collection.objects.link(ob_area_001)
scene.collection.objects.link(ob_camera_001)
col_test1.objects.link(ob_sphere)
col_test1.objects.link(ob_armature)
col_test2.objects.link(ob_cube_005)
def _layer_coll(name, lc=None):
    lc = lc or bpy.context.view_layer.layer_collection
    for c in lc.children:
        if c.name == name: return c
        r = _layer_coll(name, c)
        if r: return r
_layer_coll('test1').exclude = True

# ---- scene / render settings (as saved in the file)
scene.camera = ob_camera_001
scene.frame_start = 0; scene.frame_end = 8; scene.frame_set(0)
scene.render.engine = 'BLENDER_EEVEE_NEXT'
scene.render.resolution_x = 48
scene.render.resolution_y = 48
scene.render.fps = 8
scene.render.film_transparent = True
scene.cycles.sampling_pattern = 'TABULATED_SOBOL'
scene.eevee.taa_samples = 1
scene.eevee.taa_render_samples = 1
scene.eevee.use_shadows = False
scene.eevee.ray_tracing_options.trace_max_roughness = 0.0
bpy.context.view_layer.update()
